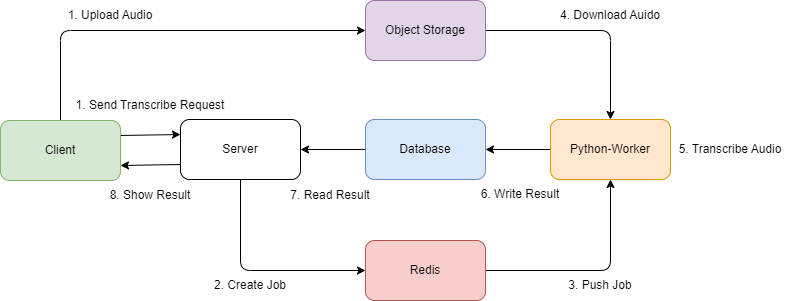

The diagram above was exported from draw.io. Its source (the exported page's mxGraphModel, read from the mxfile embedded in the PNG):
<mxGraphModel dx="690" dy="611" grid="1" gridSize="10" guides="1" tooltips="1" connect="1" arrows="1" fold="1" page="1" pageScale="1" pageWidth="1169" pageHeight="827" background="none" math="0" shadow="1">
  <root>
    <mxCell id="0" />
    <mxCell id="1" parent="0" />
    <mxCell id="58" style="edgeStyle=orthogonalEdgeStyle;html=1;exitX=0.5;exitY=1;exitDx=0;exitDy=0;entryX=0;entryY=0.5;entryDx=0;entryDy=0;" parent="1" source="5" target="7" edge="1">
      <mxGeometry relative="1" as="geometry" />
    </mxCell>
    <mxCell id="71" style="edgeStyle=none;html=1;exitX=0;exitY=0.75;exitDx=0;exitDy=0;entryX=1;entryY=0.75;entryDx=0;entryDy=0;" parent="1" source="5" target="52" edge="1">
      <mxGeometry relative="1" as="geometry" />
    </mxCell>
    <mxCell id="5" value="Server" style="rounded=1;whiteSpace=wrap;html=1;" parent="1" vertex="1">
      <mxGeometry x="340" y="389" width="120" height="60" as="geometry" />
    </mxCell>
    <mxCell id="56" style="edgeStyle=none;html=1;exitX=0;exitY=0.5;exitDx=0;exitDy=0;entryX=1;entryY=0.5;entryDx=0;entryDy=0;startArrow=none;startFill=0;" parent="1" source="6" target="5" edge="1">
      <mxGeometry relative="1" as="geometry" />
    </mxCell>
    <mxCell id="6" value="Database" style="rounded=1;whiteSpace=wrap;html=1;fillColor=#dae8fc;strokeColor=#6c8ebf;" parent="1" vertex="1">
      <mxGeometry x="525" y="389" width="120" height="60" as="geometry" />
    </mxCell>
    <mxCell id="59" style="edgeStyle=orthogonalEdgeStyle;html=1;exitX=1;exitY=0.5;exitDx=0;exitDy=0;entryX=0.5;entryY=1;entryDx=0;entryDy=0;" parent="1" source="7" target="9" edge="1">
      <mxGeometry relative="1" as="geometry" />
    </mxCell>
    <mxCell id="7" value="Redis" style="rounded=1;whiteSpace=wrap;html=1;fillColor=#f8cecc;strokeColor=#b85450;" parent="1" vertex="1">
      <mxGeometry x="525" y="510" width="120" height="60" as="geometry" />
    </mxCell>
    <mxCell id="54" style="edgeStyle=orthogonalEdgeStyle;html=1;exitX=1;exitY=0.5;exitDx=0;exitDy=0;entryX=0.5;entryY=0;entryDx=0;entryDy=0;" parent="1" source="8" target="9" edge="1">
      <mxGeometry relative="1" as="geometry" />
    </mxCell>
    <mxCell id="8" value="Object Storage" style="rounded=1;whiteSpace=wrap;html=1;fillColor=#e1d5e7;strokeColor=#9673a6;" parent="1" vertex="1">
      <mxGeometry x="525" y="270" width="120" height="60" as="geometry" />
    </mxCell>
    <mxCell id="55" style="edgeStyle=none;html=1;exitX=0;exitY=0.5;exitDx=0;exitDy=0;entryX=1;entryY=0.5;entryDx=0;entryDy=0;" parent="1" source="9" target="6" edge="1">
      <mxGeometry relative="1" as="geometry" />
    </mxCell>
    <mxCell id="9" value="Python-Worker" style="rounded=1;whiteSpace=wrap;html=1;fillColor=#ffe6cc;strokeColor=#d79b00;" parent="1" vertex="1">
      <mxGeometry x="710" y="389" width="120" height="60" as="geometry" />
    </mxCell>
    <mxCell id="53" style="edgeStyle=orthogonalEdgeStyle;html=1;exitX=0.5;exitY=0;exitDx=0;exitDy=0;entryX=0;entryY=0.5;entryDx=0;entryDy=0;" parent="1" source="52" target="8" edge="1">
      <mxGeometry relative="1" as="geometry" />
    </mxCell>
    <mxCell id="70" style="edgeStyle=none;html=1;exitX=1;exitY=0.25;exitDx=0;exitDy=0;entryX=0;entryY=0.25;entryDx=0;entryDy=0;" parent="1" source="52" target="5" edge="1">
      <mxGeometry relative="1" as="geometry" />
    </mxCell>
    <mxCell id="52" value="Client" style="rounded=1;whiteSpace=wrap;html=1;fillColor=#d5e8d4;strokeColor=#82b366;" parent="1" vertex="1">
      <mxGeometry x="160" y="390" width="120" height="60" as="geometry" />
    </mxCell>
    <mxCell id="60" value="1. Upload Audio" style="text;strokeColor=none;align=center;fillColor=none;html=1;verticalAlign=middle;whiteSpace=wrap;rounded=0;" parent="1" vertex="1">
      <mxGeometry x="220" y="270" width="100" height="30" as="geometry" />
    </mxCell>
    <mxCell id="61" value="2. Create Job" style="text;strokeColor=none;align=center;fillColor=none;html=1;verticalAlign=middle;whiteSpace=wrap;rounded=0;" parent="1" vertex="1">
      <mxGeometry x="360" y="540" width="100" height="30" as="geometry" />
    </mxCell>
    <mxCell id="62" value="3. Push Job" style="text;strokeColor=none;align=center;fillColor=none;html=1;verticalAlign=middle;whiteSpace=wrap;rounded=0;" parent="1" vertex="1">
      <mxGeometry x="710" y="540" width="100" height="30" as="geometry" />
    </mxCell>
    <mxCell id="63" value="4. Download Auido" style="text;strokeColor=none;align=center;fillColor=none;html=1;verticalAlign=middle;whiteSpace=wrap;rounded=0;" parent="1" vertex="1">
      <mxGeometry x="710" y="270" width="120" height="30" as="geometry" />
    </mxCell>
    <mxCell id="65" value="5. Transcribe Audio" style="text;strokeColor=none;align=center;fillColor=none;html=1;verticalAlign=middle;whiteSpace=wrap;rounded=0;" parent="1" vertex="1">
      <mxGeometry x="830" y="404" width="120" height="30" as="geometry" />
    </mxCell>
    <mxCell id="66" value="6. Write Result" style="text;strokeColor=none;align=center;fillColor=none;html=1;verticalAlign=middle;whiteSpace=wrap;rounded=0;" parent="1" vertex="1">
      <mxGeometry x="620" y="449" width="120" height="30" as="geometry" />
    </mxCell>
    <mxCell id="67" value="1. Send Transcribe Request" style="text;strokeColor=none;align=center;fillColor=none;html=1;verticalAlign=middle;whiteSpace=wrap;rounded=0;" parent="1" vertex="1">
      <mxGeometry x="230" y="360" width="160" height="30" as="geometry" />
    </mxCell>
    <mxCell id="68" value="7. Read Result" style="text;strokeColor=none;align=center;fillColor=none;html=1;verticalAlign=middle;whiteSpace=wrap;rounded=0;" parent="1" vertex="1">
      <mxGeometry x="430" y="450" width="120" height="30" as="geometry" />
    </mxCell>
    <mxCell id="69" value="8. Show Result" style="text;strokeColor=none;align=center;fillColor=none;html=1;verticalAlign=middle;whiteSpace=wrap;rounded=0;" parent="1" vertex="1">
      <mxGeometry x="250" y="450" width="120" height="30" as="geometry" />
    </mxCell>
  </root>
</mxGraphModel>